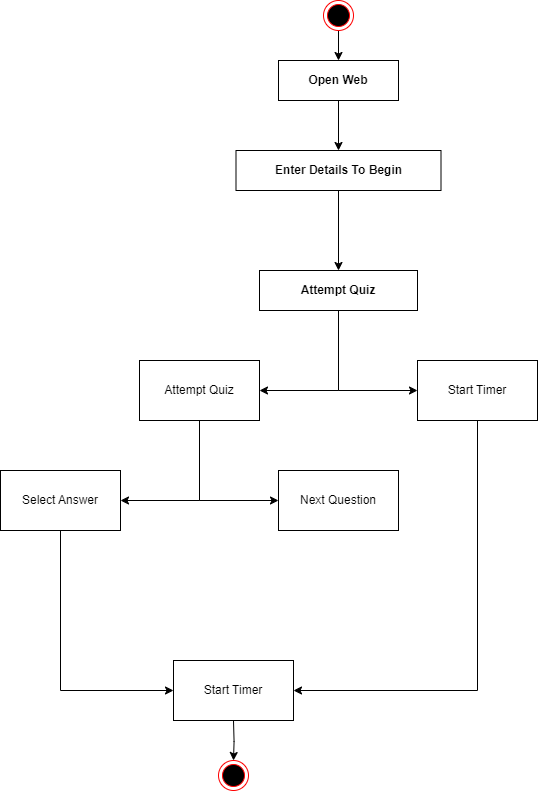

The diagram above was exported from draw.io. Its source (the exported page's mxGraphModel, read from the mxfile embedded in the PNG):
<mxGraphModel dx="3245" dy="871" grid="1" gridSize="10" guides="1" tooltips="1" connect="1" arrows="1" fold="1" page="1" pageScale="1" pageWidth="827" pageHeight="1169" math="0" shadow="0">
  <root>
    <mxCell id="0" />
    <mxCell id="1" parent="0" />
    <mxCell id="A14oTnrc_FdkAETbWutV-3" value="" style="edgeStyle=orthogonalEdgeStyle;rounded=0;orthogonalLoop=1;jettySize=auto;html=1;" edge="1" parent="1" source="A14oTnrc_FdkAETbWutV-1" target="A14oTnrc_FdkAETbWutV-2">
      <mxGeometry relative="1" as="geometry" />
    </mxCell>
    <mxCell id="A14oTnrc_FdkAETbWutV-1" value="" style="ellipse;html=1;shape=endState;fillColor=#000000;strokeColor=#ff0000;" vertex="1" parent="1">
      <mxGeometry x="-570" y="30" width="30" height="30" as="geometry" />
    </mxCell>
    <mxCell id="A14oTnrc_FdkAETbWutV-5" value="" style="edgeStyle=orthogonalEdgeStyle;rounded=0;orthogonalLoop=1;jettySize=auto;html=1;" edge="1" parent="1" source="A14oTnrc_FdkAETbWutV-2" target="A14oTnrc_FdkAETbWutV-4">
      <mxGeometry relative="1" as="geometry" />
    </mxCell>
    <mxCell id="A14oTnrc_FdkAETbWutV-2" value="&lt;b&gt;Open Web&lt;/b&gt;" style="rounded=0;whiteSpace=wrap;html=1;" vertex="1" parent="1">
      <mxGeometry x="-615" y="90" width="120" height="40" as="geometry" />
    </mxCell>
    <mxCell id="A14oTnrc_FdkAETbWutV-7" value="" style="edgeStyle=orthogonalEdgeStyle;rounded=0;orthogonalLoop=1;jettySize=auto;html=1;" edge="1" parent="1" source="A14oTnrc_FdkAETbWutV-4" target="A14oTnrc_FdkAETbWutV-6">
      <mxGeometry relative="1" as="geometry" />
    </mxCell>
    <mxCell id="A14oTnrc_FdkAETbWutV-4" value="&lt;b&gt;Enter Details To Begin&lt;/b&gt;" style="rounded=0;whiteSpace=wrap;html=1;" vertex="1" parent="1">
      <mxGeometry x="-657.5" y="180" width="205" height="40" as="geometry" />
    </mxCell>
    <mxCell id="A14oTnrc_FdkAETbWutV-6" value="&lt;b&gt;Attempt Quiz&lt;/b&gt;" style="rounded=0;whiteSpace=wrap;html=1;" vertex="1" parent="1">
      <mxGeometry x="-634" y="300" width="158" height="40" as="geometry" />
    </mxCell>
    <mxCell id="A14oTnrc_FdkAETbWutV-8" value="Attempt Quiz" style="rounded=0;whiteSpace=wrap;html=1;" vertex="1" parent="1">
      <mxGeometry x="-754" y="390" width="120" height="60" as="geometry" />
    </mxCell>
    <mxCell id="A14oTnrc_FdkAETbWutV-17" value="" style="edgeStyle=orthogonalEdgeStyle;rounded=0;orthogonalLoop=1;jettySize=auto;html=1;" edge="1" parent="1" source="A14oTnrc_FdkAETbWutV-9" target="A14oTnrc_FdkAETbWutV-16">
      <mxGeometry relative="1" as="geometry">
        <Array as="points">
          <mxPoint x="-416" y="720" />
        </Array>
      </mxGeometry>
    </mxCell>
    <mxCell id="A14oTnrc_FdkAETbWutV-9" value="Start Timer" style="rounded=0;whiteSpace=wrap;html=1;" vertex="1" parent="1">
      <mxGeometry x="-476" y="390" width="120" height="60" as="geometry" />
    </mxCell>
    <mxCell id="A14oTnrc_FdkAETbWutV-10" value="" style="endArrow=classic;html=1;rounded=0;exitX=0.5;exitY=1;exitDx=0;exitDy=0;entryX=0;entryY=0.5;entryDx=0;entryDy=0;" edge="1" parent="1" source="A14oTnrc_FdkAETbWutV-6" target="A14oTnrc_FdkAETbWutV-9">
      <mxGeometry width="50" height="50" relative="1" as="geometry">
        <mxPoint x="-590" y="430" as="sourcePoint" />
        <mxPoint x="-555" y="510" as="targetPoint" />
        <Array as="points">
          <mxPoint x="-555" y="420" />
        </Array>
      </mxGeometry>
    </mxCell>
    <mxCell id="A14oTnrc_FdkAETbWutV-11" value="" style="endArrow=classic;html=1;rounded=0;exitX=0.5;exitY=1;exitDx=0;exitDy=0;entryX=1;entryY=0.5;entryDx=0;entryDy=0;" edge="1" parent="1" source="A14oTnrc_FdkAETbWutV-6" target="A14oTnrc_FdkAETbWutV-8">
      <mxGeometry width="50" height="50" relative="1" as="geometry">
        <mxPoint x="-545" y="350" as="sourcePoint" />
        <mxPoint x="-466" y="430" as="targetPoint" />
        <Array as="points">
          <mxPoint x="-555" y="420" />
        </Array>
      </mxGeometry>
    </mxCell>
    <mxCell id="A14oTnrc_FdkAETbWutV-12" value="Select Answer" style="rounded=0;whiteSpace=wrap;html=1;" vertex="1" parent="1">
      <mxGeometry x="-893" y="500" width="120" height="60" as="geometry" />
    </mxCell>
    <mxCell id="A14oTnrc_FdkAETbWutV-13" value="Next Question" style="rounded=0;whiteSpace=wrap;html=1;" vertex="1" parent="1">
      <mxGeometry x="-615" y="500" width="120" height="60" as="geometry" />
    </mxCell>
    <mxCell id="A14oTnrc_FdkAETbWutV-14" value="" style="endArrow=classic;html=1;rounded=0;exitX=0.5;exitY=1;exitDx=0;exitDy=0;entryX=0;entryY=0.5;entryDx=0;entryDy=0;" edge="1" target="A14oTnrc_FdkAETbWutV-13" parent="1">
      <mxGeometry width="50" height="50" relative="1" as="geometry">
        <mxPoint x="-694" y="450" as="sourcePoint" />
        <mxPoint x="-694" y="620" as="targetPoint" />
        <Array as="points">
          <mxPoint x="-694" y="530" />
        </Array>
      </mxGeometry>
    </mxCell>
    <mxCell id="A14oTnrc_FdkAETbWutV-15" value="" style="endArrow=classic;html=1;rounded=0;exitX=0.5;exitY=1;exitDx=0;exitDy=0;entryX=1;entryY=0.5;entryDx=0;entryDy=0;" edge="1" target="A14oTnrc_FdkAETbWutV-12" parent="1">
      <mxGeometry width="50" height="50" relative="1" as="geometry">
        <mxPoint x="-694" y="450" as="sourcePoint" />
        <mxPoint x="-605" y="540" as="targetPoint" />
        <Array as="points">
          <mxPoint x="-694" y="530" />
        </Array>
      </mxGeometry>
    </mxCell>
    <mxCell id="A14oTnrc_FdkAETbWutV-16" value="Start Timer" style="rounded=0;whiteSpace=wrap;html=1;" vertex="1" parent="1">
      <mxGeometry x="-720" y="690" width="120" height="60" as="geometry" />
    </mxCell>
    <mxCell id="A14oTnrc_FdkAETbWutV-18" value="" style="endArrow=classic;html=1;rounded=0;exitX=0.5;exitY=1;exitDx=0;exitDy=0;entryX=0;entryY=0.5;entryDx=0;entryDy=0;" edge="1" parent="1" source="A14oTnrc_FdkAETbWutV-12" target="A14oTnrc_FdkAETbWutV-16">
      <mxGeometry width="50" height="50" relative="1" as="geometry">
        <mxPoint x="-260" y="630" as="sourcePoint" />
        <mxPoint x="-830" y="830" as="targetPoint" />
        <Array as="points">
          <mxPoint x="-833" y="720" />
        </Array>
      </mxGeometry>
    </mxCell>
    <mxCell id="A14oTnrc_FdkAETbWutV-19" style="edgeStyle=orthogonalEdgeStyle;rounded=0;orthogonalLoop=1;jettySize=auto;html=1;" edge="1" parent="1">
      <mxGeometry relative="1" as="geometry">
        <mxPoint x="-660" y="789.9999999999998" as="targetPoint" />
        <mxPoint x="-660" y="750" as="sourcePoint" />
      </mxGeometry>
    </mxCell>
    <mxCell id="A14oTnrc_FdkAETbWutV-20" value="" style="ellipse;html=1;shape=endState;fillColor=#000000;strokeColor=#ff0000;" vertex="1" parent="1">
      <mxGeometry x="-675" y="790" width="30" height="30" as="geometry" />
    </mxCell>
  </root>
</mxGraphModel>